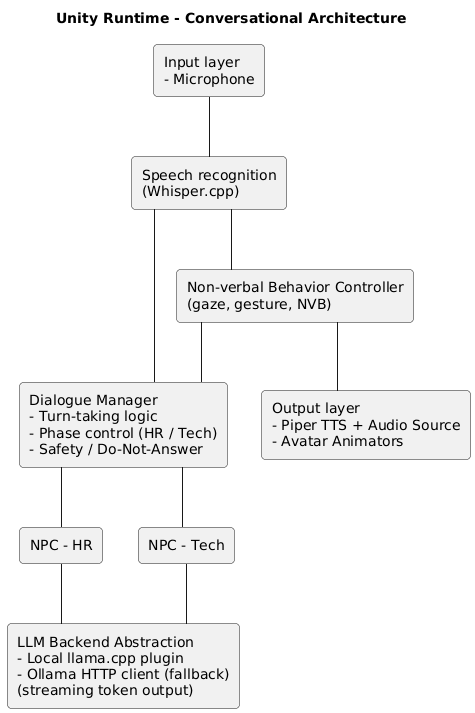

The diagram above was rendered by PlantUML. Its source (embedded in the PNG):
@startuml
title Unity Runtime - Conversational Architecture

top to bottom direction
skinparam shadowing false
skinparam linetype ortho
skinparam rectangle {
  RoundCorner 8
}

' --- Layers ---
rectangle "Input layer\n- Microphone" as Input

rectangle "Speech recognition\n(Whisper.cpp)" as STT

rectangle "Dialogue Manager\n- Turn-taking logic\n- Phase control (HR / Tech)\n- Safety / Do-Not-Answer" as DM

rectangle "NPC - HR" as NPCHR
rectangle "NPC - Tech" as NPCTECH

rectangle "LLM Backend Abstraction\n- Local llama.cpp plugin\n- Ollama HTTP client (fallback)\n(streaming token output)" as LLM

rectangle "Non-verbal Behavior Controller\n(gaze, gesture, NVB)" as NVB

rectangle "Output layer\n- Piper TTS + Audio Source\n- Avatar Animators" as Output

' --- Associations (NO direction) ---
Input -- STT
STT -- DM
STT -- NVB

DM -- NPCHR
DM -- NPCTECH

NPCHR -- LLM
NPCTECH -- LLM

NVB -- Output
NVB -- DM
@enduml